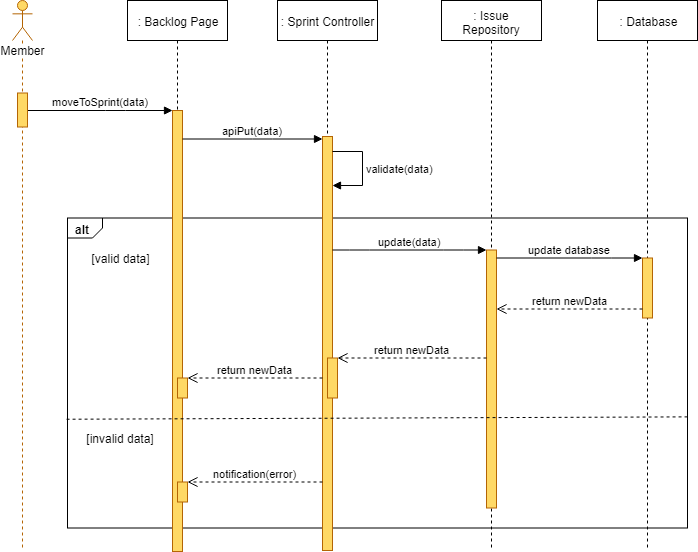

The diagram above was exported from draw.io. Its source (the exported page's mxGraphModel, read from the mxfile embedded in the PNG):
<mxGraphModel dx="1220" dy="634" grid="1" gridSize="10" guides="1" tooltips="1" connect="1" arrows="1" fold="1" page="1" pageScale="1" pageWidth="827" pageHeight="1169" math="0" shadow="0">
  <root>
    <mxCell id="Xj5XhxjvJRfF_Om9B3og-0" />
    <mxCell id="Xj5XhxjvJRfF_Om9B3og-1" parent="Xj5XhxjvJRfF_Om9B3og-0" />
    <mxCell id="Xj5XhxjvJRfF_Om9B3og-2" value="alt" style="strokeColor=inherit;fillColor=inherit;gradientColor=inherit;html=1;shape=mxgraph.sysml.package;labelX=35;fontStyle=1;align=left;verticalAlign=top;spacingLeft=5;spacingTop=-3;" parent="Xj5XhxjvJRfF_Om9B3og-1" vertex="1">
      <mxGeometry x="140" y="257.5" width="620" height="310" as="geometry" />
    </mxCell>
    <mxCell id="Xj5XhxjvJRfF_Om9B3og-3" value=": Backlog Page" style="shape=umlLifeline;perimeter=lifelinePerimeter;whiteSpace=wrap;html=1;container=1;collapsible=0;recursiveResize=0;outlineConnect=0;" parent="Xj5XhxjvJRfF_Om9B3og-1" vertex="1">
      <mxGeometry x="200" y="40" width="100" height="551" as="geometry" />
    </mxCell>
    <mxCell id="Xj5XhxjvJRfF_Om9B3og-7" value="" style="html=1;points=[];perimeter=orthogonalPerimeter;fillColor=#FFD966;strokeColor=#b46504;" parent="Xj5XhxjvJRfF_Om9B3og-3" vertex="1">
      <mxGeometry x="45" y="110" width="10" height="441" as="geometry" />
    </mxCell>
    <mxCell id="Xj5XhxjvJRfF_Om9B3og-5" value="" style="html=1;points=[];perimeter=orthogonalPerimeter;fillColor=#FFD966;strokeColor=#B46504;" parent="Xj5XhxjvJRfF_Om9B3og-3" vertex="1">
      <mxGeometry x="50" y="377.5" width="10" height="20" as="geometry" />
    </mxCell>
    <mxCell id="Xj5XhxjvJRfF_Om9B3og-6" value="" style="html=1;points=[];perimeter=orthogonalPerimeter;fillColor=#FFD966;strokeColor=#B46504;" parent="Xj5XhxjvJRfF_Om9B3og-3" vertex="1">
      <mxGeometry x="50" y="481.5" width="10" height="20" as="geometry" />
    </mxCell>
    <mxCell id="Xj5XhxjvJRfF_Om9B3og-8" value=": Sprint Controller" style="shape=umlLifeline;perimeter=lifelinePerimeter;whiteSpace=wrap;html=1;container=1;collapsible=0;recursiveResize=0;outlineConnect=0;" parent="Xj5XhxjvJRfF_Om9B3og-1" vertex="1">
      <mxGeometry x="350" y="40" width="100" height="550" as="geometry" />
    </mxCell>
    <mxCell id="Xj5XhxjvJRfF_Om9B3og-9" value="" style="html=1;points=[];perimeter=orthogonalPerimeter;fillColor=#FFD966;strokeColor=#b46504;" parent="Xj5XhxjvJRfF_Om9B3og-8" vertex="1">
      <mxGeometry x="45" y="136" width="10" height="414" as="geometry" />
    </mxCell>
    <mxCell id="Xj5XhxjvJRfF_Om9B3og-10" value="" style="html=1;points=[];perimeter=orthogonalPerimeter;fillColor=#FFD966;strokeColor=#b46504;" parent="Xj5XhxjvJRfF_Om9B3og-8" vertex="1">
      <mxGeometry x="50" y="357.5" width="10" height="40" as="geometry" />
    </mxCell>
    <mxCell id="Xj5XhxjvJRfF_Om9B3og-12" value="validate(data)" style="edgeStyle=orthogonalEdgeStyle;html=1;align=left;spacingLeft=2;endArrow=block;rounded=0;" parent="Xj5XhxjvJRfF_Om9B3og-8" source="Xj5XhxjvJRfF_Om9B3og-9" target="Xj5XhxjvJRfF_Om9B3og-9" edge="1">
      <mxGeometry relative="1" as="geometry">
        <mxPoint x="60" y="157.40476190476193" as="sourcePoint" />
        <Array as="points">
          <mxPoint x="85" y="150.5" />
          <mxPoint x="85" y="184.5" />
        </Array>
        <mxPoint x="60" y="187.40476190476193" as="targetPoint" />
      </mxGeometry>
    </mxCell>
    <mxCell id="Xj5XhxjvJRfF_Om9B3og-13" value=": Issue Repository" style="shape=umlLifeline;perimeter=lifelinePerimeter;whiteSpace=wrap;html=1;container=1;collapsible=0;recursiveResize=0;outlineConnect=0;" parent="Xj5XhxjvJRfF_Om9B3og-1" vertex="1">
      <mxGeometry x="514" y="40" width="100" height="550" as="geometry" />
    </mxCell>
    <mxCell id="Xj5XhxjvJRfF_Om9B3og-14" value="" style="html=1;points=[];perimeter=orthogonalPerimeter;fillColor=#FFD966;strokeColor=#b46504;" parent="Xj5XhxjvJRfF_Om9B3og-13" vertex="1">
      <mxGeometry x="45" y="249.5" width="10" height="258" as="geometry" />
    </mxCell>
    <mxCell id="Xj5XhxjvJRfF_Om9B3og-15" value=": Database" style="shape=umlLifeline;perimeter=lifelinePerimeter;whiteSpace=wrap;html=1;container=1;collapsible=0;recursiveResize=0;outlineConnect=0;" parent="Xj5XhxjvJRfF_Om9B3og-1" vertex="1">
      <mxGeometry x="670" y="40" width="100" height="550" as="geometry" />
    </mxCell>
    <mxCell id="Xj5XhxjvJRfF_Om9B3og-16" value="" style="html=1;points=[];perimeter=orthogonalPerimeter;fillColor=#FFD966;strokeColor=#B46504;" parent="Xj5XhxjvJRfF_Om9B3og-15" vertex="1">
      <mxGeometry x="45" y="257.5" width="10" height="60" as="geometry" />
    </mxCell>
    <mxCell id="Xj5XhxjvJRfF_Om9B3og-19" value="apiPut(data)" style="html=1;verticalAlign=bottom;endArrow=block;" parent="Xj5XhxjvJRfF_Om9B3og-1" source="Xj5XhxjvJRfF_Om9B3og-7" target="Xj5XhxjvJRfF_Om9B3og-9" edge="1">
      <mxGeometry width="80" relative="1" as="geometry">
        <mxPoint x="257" y="209.5" as="sourcePoint" />
        <mxPoint x="395" y="167.5" as="targetPoint" />
        <Array as="points">
          <mxPoint x="335" y="178.5" />
        </Array>
      </mxGeometry>
    </mxCell>
    <mxCell id="Xj5XhxjvJRfF_Om9B3og-20" value="update(data)" style="html=1;verticalAlign=bottom;endArrow=block;" parent="Xj5XhxjvJRfF_Om9B3og-1" target="Xj5XhxjvJRfF_Om9B3og-14" edge="1">
      <mxGeometry width="80" relative="1" as="geometry">
        <mxPoint x="405" y="289.5" as="sourcePoint" />
        <mxPoint x="150" y="447.5" as="targetPoint" />
        <Array as="points">
          <mxPoint x="432" y="289.5" />
          <mxPoint x="526" y="289.5" />
        </Array>
      </mxGeometry>
    </mxCell>
    <mxCell id="Xj5XhxjvJRfF_Om9B3og-21" value="update database" style="html=1;verticalAlign=bottom;endArrow=block;" parent="Xj5XhxjvJRfF_Om9B3og-1" source="Xj5XhxjvJRfF_Om9B3og-14" target="Xj5XhxjvJRfF_Om9B3og-16" edge="1">
      <mxGeometry width="80" relative="1" as="geometry">
        <mxPoint x="569" y="286.5" as="sourcePoint" />
        <mxPoint x="723" y="286.5" as="targetPoint" />
        <Array as="points">
          <mxPoint x="674" y="297.5" />
        </Array>
      </mxGeometry>
    </mxCell>
    <mxCell id="Xj5XhxjvJRfF_Om9B3og-22" value="return newData" style="html=1;verticalAlign=bottom;endArrow=open;dashed=1;endSize=8;" parent="Xj5XhxjvJRfF_Om9B3og-1" source="Xj5XhxjvJRfF_Om9B3og-16" target="Xj5XhxjvJRfF_Om9B3og-14" edge="1">
      <mxGeometry relative="1" as="geometry">
        <mxPoint x="150" y="607.5" as="sourcePoint" />
        <mxPoint x="70" y="607.5" as="targetPoint" />
        <Array as="points">
          <mxPoint x="665" y="348.5" />
        </Array>
      </mxGeometry>
    </mxCell>
    <mxCell id="Xj5XhxjvJRfF_Om9B3og-23" value="return newData" style="html=1;verticalAlign=bottom;endArrow=open;dashed=1;endSize=8;" parent="Xj5XhxjvJRfF_Om9B3og-1" source="Xj5XhxjvJRfF_Om9B3og-14" target="Xj5XhxjvJRfF_Om9B3og-10" edge="1">
      <mxGeometry relative="1" as="geometry">
        <mxPoint x="559" y="327.5" as="sourcePoint" />
        <mxPoint x="413" y="327.5" as="targetPoint" />
        <Array as="points">
          <mxPoint x="480" y="397.5" />
        </Array>
      </mxGeometry>
    </mxCell>
    <mxCell id="Xj5XhxjvJRfF_Om9B3og-24" value="[valid data]" style="text;html=1;strokeColor=none;fillColor=none;align=center;verticalAlign=middle;whiteSpace=wrap;rounded=0;" parent="Xj5XhxjvJRfF_Om9B3og-1" vertex="1">
      <mxGeometry x="157.5" y="287.5" width="70" height="20" as="geometry" />
    </mxCell>
    <mxCell id="Xj5XhxjvJRfF_Om9B3og-25" value="[invalid data]" style="text;html=1;strokeColor=none;fillColor=none;align=center;verticalAlign=middle;whiteSpace=wrap;rounded=0;" parent="Xj5XhxjvJRfF_Om9B3og-1" vertex="1">
      <mxGeometry x="150" y="467.5" width="85" height="20" as="geometry" />
    </mxCell>
    <mxCell id="Xj5XhxjvJRfF_Om9B3og-26" value="return newData" style="html=1;verticalAlign=bottom;endArrow=open;dashed=1;endSize=8;" parent="Xj5XhxjvJRfF_Om9B3og-1" source="Xj5XhxjvJRfF_Om9B3og-9" target="Xj5XhxjvJRfF_Om9B3og-5" edge="1">
      <mxGeometry relative="1" as="geometry">
        <mxPoint x="389" y="377.5" as="sourcePoint" />
        <mxPoint x="235" y="377.5" as="targetPoint" />
        <Array as="points" />
      </mxGeometry>
    </mxCell>
    <mxCell id="Xj5XhxjvJRfF_Om9B3og-27" value="notification(error)" style="html=1;verticalAlign=bottom;endArrow=open;dashed=1;endSize=8;" parent="Xj5XhxjvJRfF_Om9B3og-1" source="Xj5XhxjvJRfF_Om9B3og-9" target="Xj5XhxjvJRfF_Om9B3og-6" edge="1">
      <mxGeometry relative="1" as="geometry">
        <mxPoint x="395" y="521.5" as="sourcePoint" />
        <mxPoint x="258" y="468" as="targetPoint" />
        <Array as="points">
          <mxPoint x="375" y="521.5" />
          <mxPoint x="315" y="521.5" />
        </Array>
      </mxGeometry>
    </mxCell>
    <mxCell id="Xj5XhxjvJRfF_Om9B3og-28" value="" style="strokeColor=inherit;fillColor=inherit;gradientColor=inherit;endArrow=none;html=1;edgeStyle=none;dashed=1;exitX=0.999;exitY=0.663;exitDx=0;exitDy=0;exitPerimeter=0;entryX=-0.005;entryY=0.672;entryDx=0;entryDy=0;entryPerimeter=0;" parent="Xj5XhxjvJRfF_Om9B3og-1" edge="1">
      <mxGeometry relative="1" as="geometry">
        <mxPoint x="137.70588235294122" y="458.7352941176471" as="targetPoint" />
        <mxPoint x="760.0588235294117" y="456.3823529411766" as="sourcePoint" />
      </mxGeometry>
    </mxCell>
    <mxCell id="Xj5XhxjvJRfF_Om9B3og-30" value="moveToSprint(data)" style="html=1;verticalAlign=bottom;endArrow=block;" parent="Xj5XhxjvJRfF_Om9B3og-1" source="Xj5XhxjvJRfF_Om9B3og-33" target="Xj5XhxjvJRfF_Om9B3og-7" edge="1">
      <mxGeometry width="80" relative="1" as="geometry">
        <mxPoint x="94.5" y="148.5" as="sourcePoint" />
        <mxPoint x="255" y="186.5" as="targetPoint" />
        <Array as="points">
          <mxPoint x="188" y="150" />
        </Array>
      </mxGeometry>
    </mxCell>
    <mxCell id="Xj5XhxjvJRfF_Om9B3og-31" value="Member" style="shape=umlLifeline;participant=umlActor;perimeter=lifelinePerimeter;whiteSpace=wrap;html=1;container=1;collapsible=0;recursiveResize=0;verticalAlign=top;spacingTop=36;labelBackgroundColor=#ffffff;outlineConnect=0;strokeColor=#B46504;fillColor=#FFD966;" parent="Xj5XhxjvJRfF_Om9B3og-1" vertex="1">
      <mxGeometry x="85" y="40" width="20" height="550" as="geometry" />
    </mxCell>
    <mxCell id="Xj5XhxjvJRfF_Om9B3og-33" value="" style="html=1;points=[];perimeter=orthogonalPerimeter;fillColor=#FFD966;strokeColor=#b46504;" parent="Xj5XhxjvJRfF_Om9B3og-31" vertex="1">
      <mxGeometry x="5" y="92.5" width="10" height="34" as="geometry" />
    </mxCell>
  </root>
</mxGraphModel>